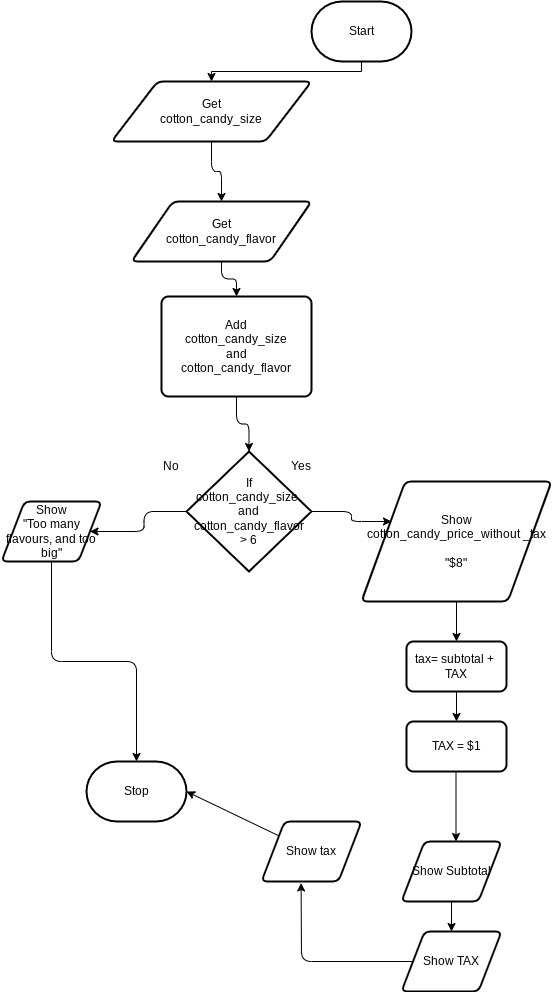

The diagram above was exported from draw.io. Its source (the exported page's mxGraphModel, read from the mxfile embedded in the PNG):
<mxGraphModel dx="473" dy="431" grid="1" gridSize="10" guides="1" tooltips="1" connect="1" arrows="1" fold="1" page="1" pageScale="1" pageWidth="850" pageHeight="1100" math="0" shadow="0">
  <root>
    <mxCell id="0" />
    <mxCell id="1" parent="0" />
    <mxCell id="4" style="edgeStyle=orthogonalEdgeStyle;html=1;rounded=0;" parent="1" source="2" target="5" edge="1">
      <mxGeometry relative="1" as="geometry">
        <mxPoint x="590" y="80" as="targetPoint" />
      </mxGeometry>
    </mxCell>
    <mxCell id="2" value="Start" style="strokeWidth=2;html=1;shape=mxgraph.flowchart.terminator;whiteSpace=wrap;" parent="1" vertex="1">
      <mxGeometry x="700" y="20" width="100" height="60" as="geometry" />
    </mxCell>
    <mxCell id="3" value="Stop" style="strokeWidth=2;html=1;shape=mxgraph.flowchart.terminator;whiteSpace=wrap;" parent="1" vertex="1">
      <mxGeometry x="475" y="780" width="100" height="60" as="geometry" />
    </mxCell>
    <mxCell id="10" style="edgeStyle=orthogonalEdgeStyle;html=1;" parent="1" source="5" target="12" edge="1">
      <mxGeometry relative="1" as="geometry">
        <mxPoint x="600" y="220" as="targetPoint" />
      </mxGeometry>
    </mxCell>
    <mxCell id="5" value="Get &lt;br&gt;cotton_candy_size" style="shape=parallelogram;html=1;strokeWidth=2;perimeter=parallelogramPerimeter;whiteSpace=wrap;rounded=1;arcSize=12;size=0.23;" parent="1" vertex="1">
      <mxGeometry x="500" y="100" width="200" height="60" as="geometry" />
    </mxCell>
    <mxCell id="23" style="edgeStyle=orthogonalEdgeStyle;html=1;" parent="1" source="12" target="24" edge="1">
      <mxGeometry relative="1" as="geometry">
        <mxPoint x="600" y="340" as="targetPoint" />
      </mxGeometry>
    </mxCell>
    <mxCell id="12" value="Get&lt;br&gt;cotton_candy_flavor" style="shape=parallelogram;html=1;strokeWidth=2;perimeter=parallelogramPerimeter;whiteSpace=wrap;rounded=1;arcSize=12;size=0.23;" parent="1" vertex="1">
      <mxGeometry x="520" y="220" width="180" height="60" as="geometry" />
    </mxCell>
    <mxCell id="27" style="edgeStyle=orthogonalEdgeStyle;html=1;" parent="1" source="14" edge="1">
      <mxGeometry relative="1" as="geometry">
        <mxPoint x="780" y="540" as="targetPoint" />
      </mxGeometry>
    </mxCell>
    <mxCell id="31" style="edgeStyle=orthogonalEdgeStyle;html=1;" parent="1" source="14" target="30" edge="1">
      <mxGeometry relative="1" as="geometry" />
    </mxCell>
    <mxCell id="14" value="If&lt;br&gt;cotton_candy_size&amp;nbsp;&lt;br&gt;and&lt;br&gt;cotton_candy_flavor&lt;br&gt;&amp;gt; 6" style="strokeWidth=2;html=1;shape=mxgraph.flowchart.decision;whiteSpace=wrap;" parent="1" vertex="1">
      <mxGeometry x="575" y="470" width="125" height="120" as="geometry" />
    </mxCell>
    <mxCell id="17" value="Yes" style="text;strokeColor=none;align=center;fillColor=none;html=1;verticalAlign=middle;whiteSpace=wrap;rounded=0;" parent="1" vertex="1">
      <mxGeometry x="660" y="470" width="60" height="30" as="geometry" />
    </mxCell>
    <mxCell id="18" value="No" style="text;strokeColor=none;align=center;fillColor=none;html=1;verticalAlign=middle;whiteSpace=wrap;rounded=0;" parent="1" vertex="1">
      <mxGeometry x="530" y="470" width="60" height="30" as="geometry" />
    </mxCell>
    <mxCell id="34" style="edgeStyle=orthogonalEdgeStyle;html=1;" parent="1" source="19" target="35" edge="1">
      <mxGeometry relative="1" as="geometry">
        <mxPoint x="840" y="690" as="targetPoint" />
      </mxGeometry>
    </mxCell>
    <mxCell id="19" value="Show&lt;br&gt;cotton_candy_price_without _tax&lt;br&gt;&lt;br&gt;&quot;$8&quot;&lt;br&gt;" style="shape=parallelogram;html=1;strokeWidth=2;perimeter=parallelogramPerimeter;whiteSpace=wrap;rounded=1;arcSize=12;size=0.23;" parent="1" vertex="1">
      <mxGeometry x="750" y="500" width="190" height="120" as="geometry" />
    </mxCell>
    <mxCell id="46" style="edgeStyle=none;html=1;entryX=1;entryY=0.5;entryDx=0;entryDy=0;entryPerimeter=0;" edge="1" parent="1" source="22" target="3">
      <mxGeometry relative="1" as="geometry" />
    </mxCell>
    <mxCell id="22" value="Show tax" style="shape=parallelogram;html=1;strokeWidth=2;perimeter=parallelogramPerimeter;whiteSpace=wrap;rounded=1;arcSize=12;size=0.23;" parent="1" vertex="1">
      <mxGeometry x="650" y="840" width="100" height="60" as="geometry" />
    </mxCell>
    <mxCell id="26" style="edgeStyle=orthogonalEdgeStyle;html=1;entryX=0.5;entryY=0;entryDx=0;entryDy=0;entryPerimeter=0;" parent="1" source="24" target="14" edge="1">
      <mxGeometry relative="1" as="geometry" />
    </mxCell>
    <mxCell id="24" value="Add&lt;br&gt;cotton_candy_size&lt;br&gt;and&lt;br&gt;cotton_candy_flavor" style="rounded=1;whiteSpace=wrap;html=1;absoluteArcSize=1;arcSize=14;strokeWidth=2;" parent="1" vertex="1">
      <mxGeometry x="550" y="315" width="150" height="100" as="geometry" />
    </mxCell>
    <mxCell id="33" style="edgeStyle=orthogonalEdgeStyle;html=1;entryX=0.5;entryY=0;entryDx=0;entryDy=0;entryPerimeter=0;" parent="1" source="30" edge="1" target="3">
      <mxGeometry relative="1" as="geometry">
        <mxPoint x="420" y="660" as="targetPoint" />
      </mxGeometry>
    </mxCell>
    <mxCell id="30" value="Show&lt;br&gt;&quot;Too many flavours, and too big&quot;" style="shape=parallelogram;html=1;strokeWidth=2;perimeter=parallelogramPerimeter;whiteSpace=wrap;rounded=1;arcSize=12;size=0.23;" parent="1" vertex="1">
      <mxGeometry x="390" y="520" width="100" height="60" as="geometry" />
    </mxCell>
    <mxCell id="36" style="edgeStyle=orthogonalEdgeStyle;html=1;" parent="1" source="35" edge="1">
      <mxGeometry relative="1" as="geometry">
        <mxPoint x="845" y="740" as="targetPoint" />
      </mxGeometry>
    </mxCell>
    <mxCell id="35" value="tax= subtotal +&amp;nbsp; TAX" style="rounded=1;whiteSpace=wrap;html=1;absoluteArcSize=1;arcSize=14;strokeWidth=2;" parent="1" vertex="1">
      <mxGeometry x="795" y="660" width="100" height="50" as="geometry" />
    </mxCell>
    <mxCell id="38" style="edgeStyle=none;html=1;" edge="1" parent="1">
      <mxGeometry relative="1" as="geometry">
        <mxPoint x="844.5" y="860" as="targetPoint" />
        <mxPoint x="844.5" y="790" as="sourcePoint" />
      </mxGeometry>
    </mxCell>
    <mxCell id="40" value="TAX = $1" style="rounded=1;whiteSpace=wrap;html=1;absoluteArcSize=1;arcSize=14;strokeWidth=2;" vertex="1" parent="1">
      <mxGeometry x="795" y="740" width="100" height="50" as="geometry" />
    </mxCell>
    <mxCell id="42" style="edgeStyle=none;html=1;" edge="1" parent="1" source="41" target="43">
      <mxGeometry relative="1" as="geometry">
        <mxPoint x="840" y="980" as="targetPoint" />
      </mxGeometry>
    </mxCell>
    <mxCell id="41" value="Show Subtotal" style="shape=parallelogram;html=1;strokeWidth=2;perimeter=parallelogramPerimeter;whiteSpace=wrap;rounded=1;arcSize=12;size=0.23;" vertex="1" parent="1">
      <mxGeometry x="790" y="860" width="100" height="60" as="geometry" />
    </mxCell>
    <mxCell id="44" style="edgeStyle=none;html=1;entryX=0.396;entryY=1.025;entryDx=0;entryDy=0;entryPerimeter=0;" edge="1" parent="1" source="43" target="22">
      <mxGeometry relative="1" as="geometry">
        <mxPoint x="700" y="980" as="targetPoint" />
        <Array as="points">
          <mxPoint x="690" y="980" />
        </Array>
      </mxGeometry>
    </mxCell>
    <mxCell id="43" value="Show TAX" style="shape=parallelogram;html=1;strokeWidth=2;perimeter=parallelogramPerimeter;whiteSpace=wrap;rounded=1;arcSize=12;size=0.23;" vertex="1" parent="1">
      <mxGeometry x="790" y="950" width="100" height="60" as="geometry" />
    </mxCell>
  </root>
</mxGraphModel>